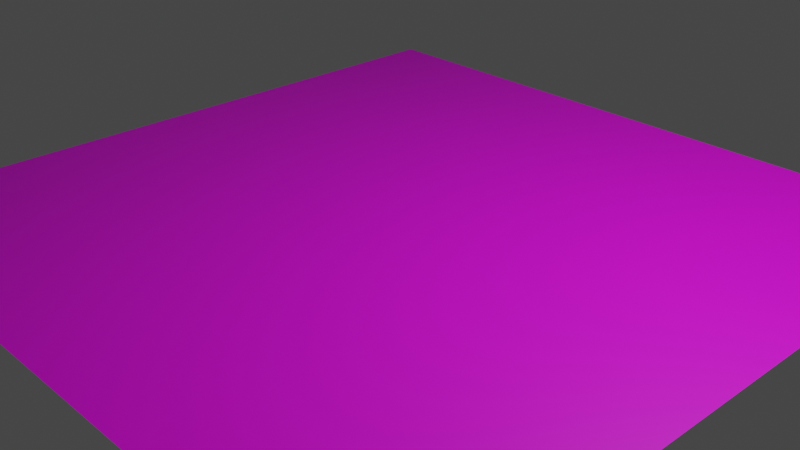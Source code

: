 # Source: floor.blend  (saved by Blender 2.82.7; exported with 4.5.12 LTS)
import bpy
from mathutils import Matrix  # noqa: F401  (used for matrix-valued properties, if any)

bpy.ops.wm.read_factory_settings(use_empty=True)
scene = bpy.context.scene
scene.name = 'Scene'

# ---- collections
col_collection = bpy.data.collections.new('Collection'); scene.collection.children.link(col_collection)

# ---- images (referenced by path relative to the original .blend; pixels are not part of the script)
import os
ASSET_DIR = os.environ.get("B2B_ASSET_DIR", "")  # directory of the original .blend (textures are referenced by path, not embedded)
HERE = os.path.dirname(os.path.abspath(__file__))  # packed textures are extracted next to this script under _unpacked/

def load_image(name, relpath, width, height, colorspace="sRGB"):
    """Load a texture the original file referenced (path relative to the .blend, or extracted next to this script)."""
    p = next((c for c in (os.path.join(HERE, relpath), os.path.join(ASSET_DIR, relpath)) if relpath and os.path.exists(c)), "")
    if p:
        img = bpy.data.images.load(p, check_existing=True)
        img.name = name
    else:  # same state as the original file: an image datablock whose file is absent (Cycles renders it pink)
        img = bpy.data.images.new(name, width, height)
        img.source = "FILE"
        img.filepath = "//" + (relpath or name)
    img.colorspace_settings.name = colorspace
    return img
img_cube_albedo_png = load_image('cube_albedo.png', 'cube_albedo.png', 1024, 1024, 'sRGB')

# ---- materials (node trees are filled in below, after node groups)
mat_material_001 = bpy.data.materials.new('Material.001')
mat_material_001.use_transparent_shadow = False

# ---- material node trees
mat_material_001.use_nodes = True; mat_material_001.node_tree.nodes.clear()
_N = mat_material_001.node_tree.nodes; _L = mat_material_001.node_tree.links
n0 = _N.new('ShaderNodeOutputMaterial'); n0.name = 'Material Output'; n0.location = (300, 300)
n1 = _N.new('ShaderNodeBsdfPrincipled'); n1.name = 'Principled BSDF'; n1.location = (10, 300)
n1.distribution = 'GGX'
n1.subsurface_method = 'BURLEY'
n1.inputs[3].default_value = 1.45
n1.inputs[27].default_value = (0.0, 0.0, 0.0, 1.0)
n1.inputs[28].default_value = 1.0
n2 = _N.new('ShaderNodeTexImage'); n2.name = 'Image Texture'; n2.location = (-280, 280)
n2.image = img_cube_albedo_png
n2.interpolation = 'Closest'
_L.new(n1.outputs[0], n0.inputs[0])
_L.new(n2.outputs[0], n1.inputs[0])
n0.is_active_output = True

# ---- world
world_world = bpy.data.worlds.new('World'); scene.world = world_world
world_world.use_nodes = True; world_world.node_tree.nodes.clear()
_N = world_world.node_tree.nodes; _L = world_world.node_tree.links
n0 = _N.new('ShaderNodeOutputWorld'); n0.name = 'World Output'; n0.location = (300, 300)
n1 = _N.new('ShaderNodeBackground'); n1.name = 'Background'; n1.location = (10, 300)
n1.inputs[0].default_value = (0.05088, 0.05088, 0.05088, 1.0)
_L.new(n1.outputs[0], n0.inputs[0])
n0.is_active_output = True
world_world.color = (0.05088, 0.05088, 0.05088)
world_world.use_sun_shadow = False
world_world.sun_shadow_jitter_overblur = 0.0

# ---- cameras
cam_camera = bpy.data.cameras.new('Camera')
cam_camera.clip_end = 100.0
cam_camera.ortho_scale = 7.314

# ---- lights
light_light = bpy.data.lights.new('Light', 'POINT')
light_light.transmission_factor = 0.0
light_light.energy = 1000.0
light_light.shadow_soft_size = 0.1
light_light.shadow_maximum_resolution = 0.006
light_light.use_absolute_resolution = True

# ---- meshes
me_plane = bpy.data.meshes.new('Plane')
me_plane.from_pydata([(-4.0, -4.0, 0.0), (4.0, -4.0, 0.0), (-4.0, 4.0, 0.0), (4.0, 4.0, 0.0)], [], [(0, 1, 3, 2)])
_uv = me_plane.uv_layers.new(name='UVMap')
_uv.uv.foreach_set('vector', [0.0, 0.0, 1.0, 0.0, 1.0, 1.0, 0.0, 1.0])
me_plane.materials.append(mat_material_001)
me_plane.use_remesh_fix_poles = True
me_plane.use_remesh_preserve_attributes = False
me_plane.use_mirror_vertex_groups = False
me_plane.update()

# ---- objects
ob_light = bpy.data.objects.new('Light', light_light)
ob_camera = bpy.data.objects.new('Camera', cam_camera)
ob_plane = bpy.data.objects.new('Plane', me_plane)

# ---- transforms, parenting, visibility, modifiers, constraints
ob_light.location = (4.076, 1.005, 5.904)
ob_light.rotation_euler = (0.6503, 0.05522, 1.866)
ob_light.lock_rotations_4d = False
ob_light.empty_display_type = 'ARROWS'
ob_light.color = (0.0, 0.0, 0.0, 0.0)
ob_light.lineart.crease_threshold = 0.0
ob_camera.location = (7.359, -6.926, 4.958)
ob_camera.rotation_euler = (1.109, 0.0, 0.8149)
ob_camera.lock_rotations_4d = False
ob_camera.empty_display_type = 'ARROWS'
ob_camera.color = (0.0, 0.0, 0.0, 0.0)
ob_camera.display_type = 'WIRE'
ob_camera.lineart.crease_threshold = 0.0
ob_plane.location = (0.0, 0.0, 0.0)
ob_plane.lineart.crease_threshold = 0.0

# ---- collection membership
col_collection.objects.link(ob_light)
col_collection.objects.link(ob_camera)
col_collection.objects.link(ob_plane)

# ---- scene / render settings (as saved in the file)
scene.camera = ob_camera
scene.frame_start = 1; scene.frame_end = 250; scene.frame_set(1)
scene.render.engine = 'BLENDER_EEVEE_NEXT'
scene.cycles.use_denoising = False
scene.cycles.samples = 128
scene.cycles.sampling_pattern = 'TABULATED_SOBOL'
scene.cycles.use_adaptive_sampling = False
scene.cycles.use_light_tree = False
scene.view_settings.view_transform = 'Filmic'
bpy.context.view_layer.update()
